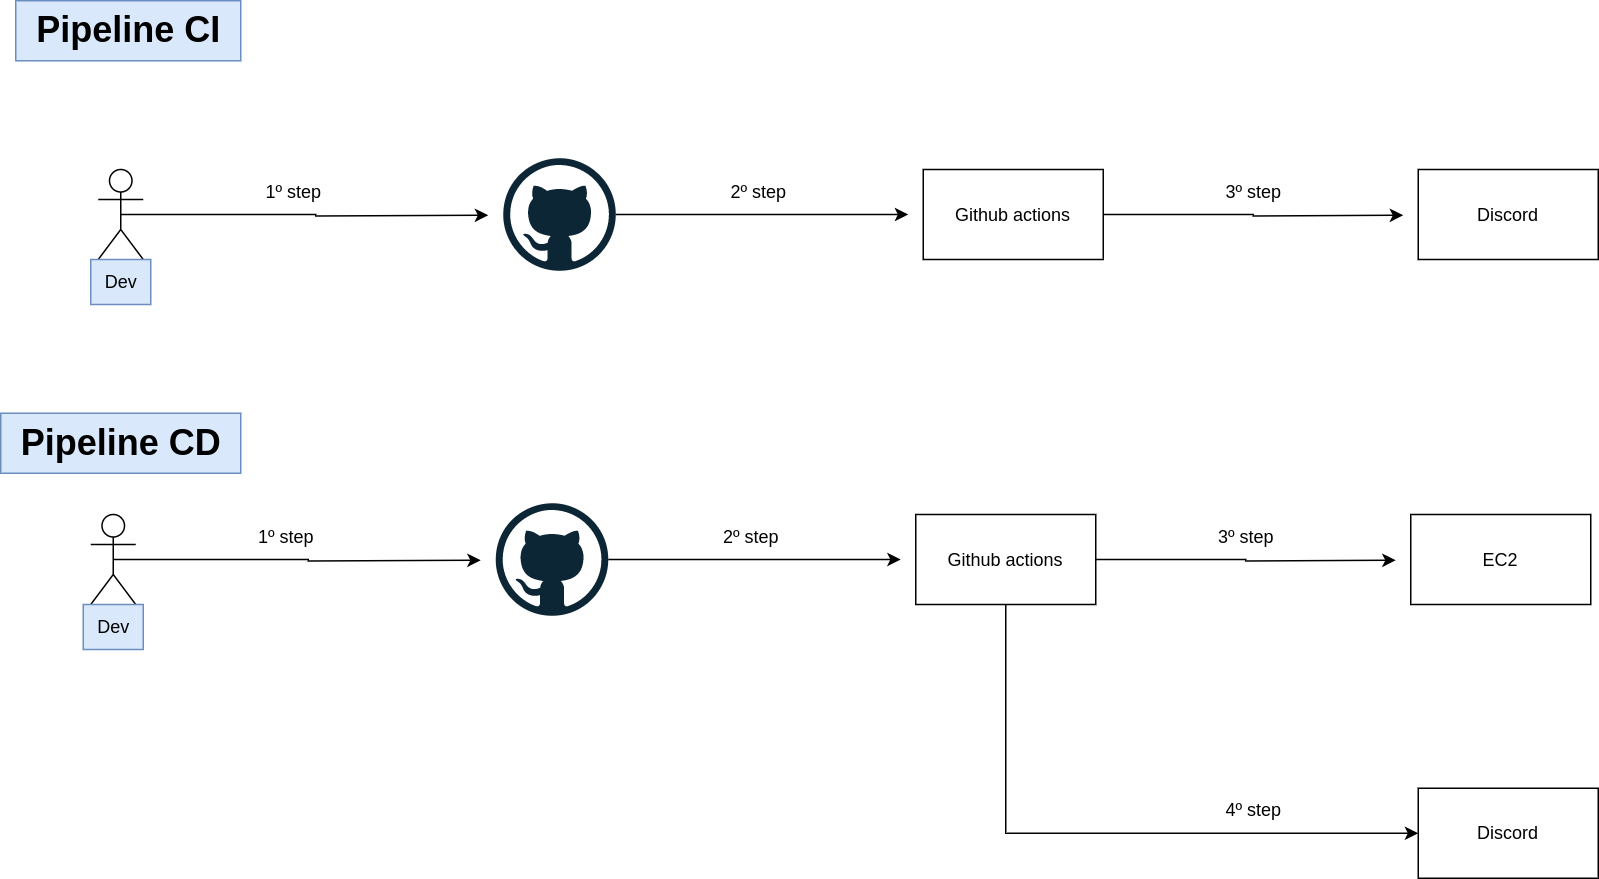

The diagram above was exported from draw.io. Its source (the exported page's mxGraphModel, read from the mxfile embedded in the PNG):
<mxGraphModel dx="1046" dy="397" grid="1" gridSize="10" guides="1" tooltips="1" connect="1" arrows="1" fold="1" page="1" pageScale="1" pageWidth="827" pageHeight="1169" math="0" shadow="0">
  <root>
    <mxCell id="0" />
    <mxCell id="1" parent="0" />
    <mxCell id="h6zy4WKCAOZeD1ibJX-6-6" style="edgeStyle=orthogonalEdgeStyle;rounded=0;orthogonalLoop=1;jettySize=auto;html=1;" edge="1" parent="1" source="h6zy4WKCAOZeD1ibJX-6-1">
      <mxGeometry relative="1" as="geometry">
        <mxPoint x="650" y="237.5" as="targetPoint" />
      </mxGeometry>
    </mxCell>
    <mxCell id="h6zy4WKCAOZeD1ibJX-6-1" value="" style="dashed=0;outlineConnect=0;html=1;align=center;labelPosition=center;verticalLabelPosition=bottom;verticalAlign=top;shape=mxgraph.weblogos.github" vertex="1" parent="1">
      <mxGeometry x="380" y="200" width="75" height="75" as="geometry" />
    </mxCell>
    <mxCell id="h6zy4WKCAOZeD1ibJX-6-4" style="edgeStyle=orthogonalEdgeStyle;rounded=0;orthogonalLoop=1;jettySize=auto;html=1;exitX=0.5;exitY=0.5;exitDx=0;exitDy=0;exitPerimeter=0;" edge="1" parent="1" source="h6zy4WKCAOZeD1ibJX-6-2">
      <mxGeometry relative="1" as="geometry">
        <mxPoint x="370" y="238" as="targetPoint" />
      </mxGeometry>
    </mxCell>
    <mxCell id="h6zy4WKCAOZeD1ibJX-6-2" value="Actor" style="shape=umlActor;verticalLabelPosition=bottom;verticalAlign=top;html=1;outlineConnect=0;" vertex="1" parent="1">
      <mxGeometry x="110" y="207.5" width="30" height="60" as="geometry" />
    </mxCell>
    <mxCell id="h6zy4WKCAOZeD1ibJX-6-3" value="Dev" style="text;html=1;align=center;verticalAlign=middle;resizable=0;points=[];autosize=1;strokeColor=#6c8ebf;fillColor=#dae8fc;" vertex="1" parent="1">
      <mxGeometry x="105" y="267.5" width="40" height="30" as="geometry" />
    </mxCell>
    <mxCell id="h6zy4WKCAOZeD1ibJX-6-8" style="edgeStyle=orthogonalEdgeStyle;rounded=0;orthogonalLoop=1;jettySize=auto;html=1;exitX=1;exitY=0.5;exitDx=0;exitDy=0;" edge="1" parent="1" source="h6zy4WKCAOZeD1ibJX-6-5">
      <mxGeometry relative="1" as="geometry">
        <mxPoint x="980" y="238" as="targetPoint" />
      </mxGeometry>
    </mxCell>
    <mxCell id="h6zy4WKCAOZeD1ibJX-6-5" value="Github actions" style="rounded=0;whiteSpace=wrap;html=1;" vertex="1" parent="1">
      <mxGeometry x="660" y="207.5" width="120" height="60" as="geometry" />
    </mxCell>
    <mxCell id="h6zy4WKCAOZeD1ibJX-6-7" value="Discord" style="rounded=0;whiteSpace=wrap;html=1;" vertex="1" parent="1">
      <mxGeometry x="990" y="207.5" width="120" height="60" as="geometry" />
    </mxCell>
    <mxCell id="h6zy4WKCAOZeD1ibJX-6-9" value="1º step" style="text;html=1;align=center;verticalAlign=middle;resizable=0;points=[];autosize=1;strokeColor=none;fillColor=none;" vertex="1" parent="1">
      <mxGeometry x="210" y="208" width="60" height="30" as="geometry" />
    </mxCell>
    <mxCell id="h6zy4WKCAOZeD1ibJX-6-10" value="2º step" style="text;html=1;align=center;verticalAlign=middle;resizable=0;points=[];autosize=1;strokeColor=none;fillColor=none;" vertex="1" parent="1">
      <mxGeometry x="520" y="207.5" width="60" height="30" as="geometry" />
    </mxCell>
    <mxCell id="h6zy4WKCAOZeD1ibJX-6-11" value="3º step" style="text;html=1;align=center;verticalAlign=middle;resizable=0;points=[];autosize=1;strokeColor=none;fillColor=none;" vertex="1" parent="1">
      <mxGeometry x="850" y="208" width="60" height="30" as="geometry" />
    </mxCell>
    <mxCell id="h6zy4WKCAOZeD1ibJX-6-12" style="edgeStyle=orthogonalEdgeStyle;rounded=0;orthogonalLoop=1;jettySize=auto;html=1;" edge="1" source="h6zy4WKCAOZeD1ibJX-6-13" parent="1">
      <mxGeometry relative="1" as="geometry">
        <mxPoint x="645" y="467.5" as="targetPoint" />
      </mxGeometry>
    </mxCell>
    <mxCell id="h6zy4WKCAOZeD1ibJX-6-13" value="" style="dashed=0;outlineConnect=0;html=1;align=center;labelPosition=center;verticalLabelPosition=bottom;verticalAlign=top;shape=mxgraph.weblogos.github" vertex="1" parent="1">
      <mxGeometry x="375" y="430" width="75" height="75" as="geometry" />
    </mxCell>
    <mxCell id="h6zy4WKCAOZeD1ibJX-6-14" style="edgeStyle=orthogonalEdgeStyle;rounded=0;orthogonalLoop=1;jettySize=auto;html=1;exitX=0.5;exitY=0.5;exitDx=0;exitDy=0;exitPerimeter=0;" edge="1" source="h6zy4WKCAOZeD1ibJX-6-15" parent="1">
      <mxGeometry relative="1" as="geometry">
        <mxPoint x="365" y="468" as="targetPoint" />
      </mxGeometry>
    </mxCell>
    <mxCell id="h6zy4WKCAOZeD1ibJX-6-15" value="Actor" style="shape=umlActor;verticalLabelPosition=bottom;verticalAlign=top;html=1;outlineConnect=0;" vertex="1" parent="1">
      <mxGeometry x="105" y="437.5" width="30" height="60" as="geometry" />
    </mxCell>
    <mxCell id="h6zy4WKCAOZeD1ibJX-6-16" value="Dev" style="text;html=1;align=center;verticalAlign=middle;resizable=0;points=[];autosize=1;strokeColor=#6c8ebf;fillColor=#dae8fc;" vertex="1" parent="1">
      <mxGeometry x="100" y="497.5" width="40" height="30" as="geometry" />
    </mxCell>
    <mxCell id="h6zy4WKCAOZeD1ibJX-6-17" style="edgeStyle=orthogonalEdgeStyle;rounded=0;orthogonalLoop=1;jettySize=auto;html=1;exitX=1;exitY=0.5;exitDx=0;exitDy=0;" edge="1" source="h6zy4WKCAOZeD1ibJX-6-18" parent="1">
      <mxGeometry relative="1" as="geometry">
        <mxPoint x="975" y="468" as="targetPoint" />
      </mxGeometry>
    </mxCell>
    <mxCell id="h6zy4WKCAOZeD1ibJX-6-26" style="edgeStyle=orthogonalEdgeStyle;rounded=0;orthogonalLoop=1;jettySize=auto;html=1;exitX=0.5;exitY=1;exitDx=0;exitDy=0;entryX=0;entryY=0.5;entryDx=0;entryDy=0;" edge="1" parent="1" source="h6zy4WKCAOZeD1ibJX-6-18" target="h6zy4WKCAOZeD1ibJX-6-25">
      <mxGeometry relative="1" as="geometry" />
    </mxCell>
    <mxCell id="h6zy4WKCAOZeD1ibJX-6-18" value="Github actions" style="rounded=0;whiteSpace=wrap;html=1;" vertex="1" parent="1">
      <mxGeometry x="655" y="437.5" width="120" height="60" as="geometry" />
    </mxCell>
    <mxCell id="h6zy4WKCAOZeD1ibJX-6-19" value="EC2" style="rounded=0;whiteSpace=wrap;html=1;" vertex="1" parent="1">
      <mxGeometry x="985" y="437.5" width="120" height="60" as="geometry" />
    </mxCell>
    <mxCell id="h6zy4WKCAOZeD1ibJX-6-20" value="1º step" style="text;html=1;align=center;verticalAlign=middle;resizable=0;points=[];autosize=1;strokeColor=none;fillColor=none;" vertex="1" parent="1">
      <mxGeometry x="205" y="438" width="60" height="30" as="geometry" />
    </mxCell>
    <mxCell id="h6zy4WKCAOZeD1ibJX-6-21" value="2º step" style="text;html=1;align=center;verticalAlign=middle;resizable=0;points=[];autosize=1;strokeColor=none;fillColor=none;" vertex="1" parent="1">
      <mxGeometry x="515" y="437.5" width="60" height="30" as="geometry" />
    </mxCell>
    <mxCell id="h6zy4WKCAOZeD1ibJX-6-22" value="3º step" style="text;html=1;align=center;verticalAlign=middle;resizable=0;points=[];autosize=1;strokeColor=none;fillColor=none;" vertex="1" parent="1">
      <mxGeometry x="845" y="438" width="60" height="30" as="geometry" />
    </mxCell>
    <mxCell id="h6zy4WKCAOZeD1ibJX-6-23" value="Pipeline CI" style="text;html=1;align=center;verticalAlign=middle;resizable=0;points=[];autosize=1;strokeColor=#6c8ebf;fillColor=#dae8fc;fontSize=24;fontStyle=1" vertex="1" parent="1">
      <mxGeometry x="55" y="95" width="150" height="40" as="geometry" />
    </mxCell>
    <mxCell id="h6zy4WKCAOZeD1ibJX-6-24" value="Pipeline CD" style="text;html=1;align=center;verticalAlign=middle;resizable=0;points=[];autosize=1;strokeColor=#6c8ebf;fillColor=#dae8fc;fontSize=24;fontStyle=1" vertex="1" parent="1">
      <mxGeometry x="45" y="370" width="160" height="40" as="geometry" />
    </mxCell>
    <mxCell id="h6zy4WKCAOZeD1ibJX-6-25" value="Discord" style="rounded=0;whiteSpace=wrap;html=1;" vertex="1" parent="1">
      <mxGeometry x="990" y="620" width="120" height="60" as="geometry" />
    </mxCell>
    <mxCell id="h6zy4WKCAOZeD1ibJX-6-27" value="4º step" style="text;html=1;align=center;verticalAlign=middle;resizable=0;points=[];autosize=1;strokeColor=none;fillColor=none;" vertex="1" parent="1">
      <mxGeometry x="850" y="620" width="60" height="30" as="geometry" />
    </mxCell>
  </root>
</mxGraphModel>